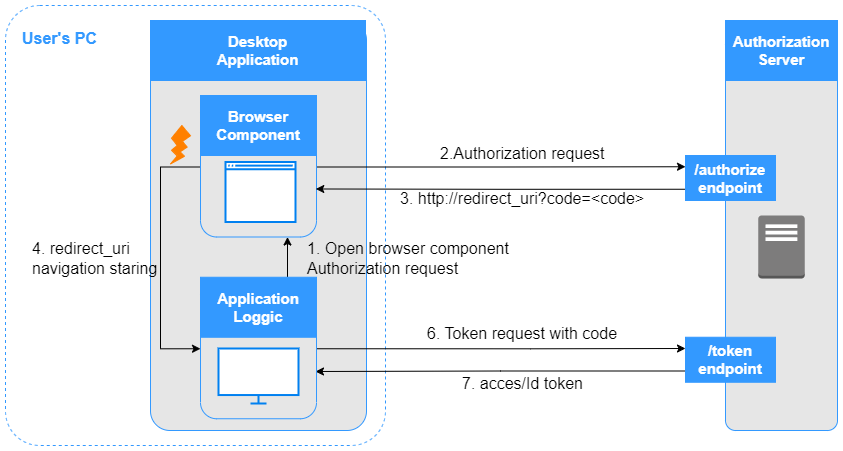

The diagram above was exported from draw.io. Its source (the exported page's mxGraphModel, read from the mxfile embedded in the PNG):
<mxGraphModel dx="1867" dy="1188" grid="1" gridSize="5" guides="1" tooltips="1" connect="1" arrows="1" fold="1" page="1" pageScale="1" pageWidth="827" pageHeight="1169" math="0" shadow="0">
  <root>
    <mxCell id="0" />
    <mxCell id="1" parent="0" />
    <mxCell id="UyzauJDDtlnSS3H98DLt-3" value="" style="rounded=1;whiteSpace=wrap;html=1;strokeColor=#3399FF;strokeWidth=1;fillColor=none;fontFamily=Verdana;fontSize=12;fontColor=#00BEF2;perimeterSpacing=0;imageHeight=24;arcSize=9;dashed=1;" parent="1" vertex="1">
      <mxGeometry x="-280" y="320" width="380" height="440" as="geometry" />
    </mxCell>
    <mxCell id="orviERpDeHOa16BACyF0-30" value="" style="rounded=1;whiteSpace=wrap;html=1;strokeColor=#3399FF;strokeWidth=1;fillColor=#E6E6E6;fontFamily=Verdana;fontSize=12;fontColor=#000000;perimeterSpacing=0;imageHeight=24;arcSize=9;" parent="1" vertex="1">
      <mxGeometry x="-135" y="335" width="216" height="410" as="geometry" />
    </mxCell>
    <mxCell id="orviERpDeHOa16BACyF0-31" value="Desktop&lt;br&gt;Application" style="whiteSpace=wrap;html=1;strokeColor=#3399FF;strokeWidth=1;fillColor=#3399FF;fontFamily=Helvetica;fontSize=15;fontColor=#FFFFFF;fontStyle=1" parent="1" vertex="1">
      <mxGeometry x="-135" y="335" width="215" height="60" as="geometry" />
    </mxCell>
    <mxCell id="7BbOpquyFFsGqLGS4olT-8" style="edgeStyle=orthogonalEdgeStyle;rounded=0;orthogonalLoop=1;jettySize=auto;html=1;exitX=1;exitY=0.5;exitDx=0;exitDy=0;entryX=0;entryY=0.25;entryDx=0;entryDy=0;" parent="1" source="orviERpDeHOa16BACyF0-34" target="7BbOpquyFFsGqLGS4olT-7" edge="1">
      <mxGeometry relative="1" as="geometry" />
    </mxCell>
    <mxCell id="Bq95SBn1qcoN9RhXfWMz-5" style="edgeStyle=orthogonalEdgeStyle;rounded=0;orthogonalLoop=1;jettySize=auto;html=1;exitX=0;exitY=0.5;exitDx=0;exitDy=0;entryX=0;entryY=0.5;entryDx=0;entryDy=0;" edge="1" parent="1" source="orviERpDeHOa16BACyF0-34" target="Bq95SBn1qcoN9RhXfWMz-1">
      <mxGeometry relative="1" as="geometry">
        <Array as="points">
          <mxPoint x="-125" y="482" />
          <mxPoint x="-125" y="663" />
        </Array>
      </mxGeometry>
    </mxCell>
    <mxCell id="orviERpDeHOa16BACyF0-34" value="" style="rounded=1;whiteSpace=wrap;html=1;strokeColor=#3399FF;strokeWidth=1;fillColor=#E6E6E6;fontFamily=Verdana;fontSize=12;fontColor=#00BEF2;perimeterSpacing=0;imageHeight=24;arcSize=14;" parent="1" vertex="1">
      <mxGeometry x="-85" y="411.5" width="116" height="140" as="geometry" />
    </mxCell>
    <mxCell id="orviERpDeHOa16BACyF0-35" value="Browser&lt;br&gt;Component" style="whiteSpace=wrap;html=1;strokeColor=#3399FF;strokeWidth=1;fillColor=#3399FF;fontFamily=Helvetica;fontSize=15;fontColor=#FFFFFF;fontStyle=1" parent="1" vertex="1">
      <mxGeometry x="-85" y="410" width="116" height="60" as="geometry" />
    </mxCell>
    <mxCell id="orviERpDeHOa16BACyF0-38" value="" style="rounded=1;whiteSpace=wrap;html=1;strokeColor=#3399FF;strokeWidth=1;fillColor=#E6E6E6;fontFamily=Verdana;fontSize=12;fontColor=#00BEF2;perimeterSpacing=0;imageHeight=24;arcSize=9;" parent="1" vertex="1">
      <mxGeometry x="440" y="349" width="112" height="396" as="geometry" />
    </mxCell>
    <mxCell id="orviERpDeHOa16BACyF0-39" value="Authorization Server" style="whiteSpace=wrap;html=1;strokeColor=#3399FF;strokeWidth=1;fillColor=#3399FF;fontFamily=Helvetica;fontSize=15;fontColor=#FFFFFF;fontStyle=1" parent="1" vertex="1">
      <mxGeometry x="440" y="335" width="112" height="60" as="geometry" />
    </mxCell>
    <mxCell id="jQCTnE5i0i919tLjeEte-14" value="" style="html=1;verticalLabelPosition=bottom;align=center;labelBackgroundColor=#ffffff;verticalAlign=top;strokeWidth=2;strokeColor=#0080F0;shadow=0;dashed=0;shape=mxgraph.ios7.icons.window;" parent="1" vertex="1">
      <mxGeometry x="-60" y="476.5" width="70" height="60" as="geometry" />
    </mxCell>
    <mxCell id="7BbOpquyFFsGqLGS4olT-3" value="" style="outlineConnect=0;dashed=0;verticalLabelPosition=bottom;verticalAlign=top;align=center;html=1;shape=mxgraph.aws3.traditional_server;fillColor=#7D7C7C;gradientColor=none;" parent="1" vertex="1">
      <mxGeometry x="472.75" y="530" width="46.5" height="63" as="geometry" />
    </mxCell>
    <mxCell id="7BbOpquyFFsGqLGS4olT-18" style="edgeStyle=orthogonalEdgeStyle;rounded=0;orthogonalLoop=1;jettySize=auto;html=1;exitX=0;exitY=0.75;exitDx=0;exitDy=0;entryX=0.994;entryY=0.657;entryDx=0;entryDy=0;entryPerimeter=0;fontSize=16;" parent="1" source="7BbOpquyFFsGqLGS4olT-7" target="orviERpDeHOa16BACyF0-34" edge="1">
      <mxGeometry relative="1" as="geometry" />
    </mxCell>
    <mxCell id="7BbOpquyFFsGqLGS4olT-7" value="/authorize&lt;br&gt;endpoint" style="whiteSpace=wrap;html=1;strokeColor=#3399FF;strokeWidth=1;fillColor=#3399FF;fontFamily=Helvetica;fontSize=15;fontColor=#FFFFFF;fontStyle=1" parent="1" vertex="1">
      <mxGeometry x="400" y="470" width="90" height="45" as="geometry" />
    </mxCell>
    <mxCell id="7BbOpquyFFsGqLGS4olT-11" value="4. redirect_uri&lt;br&gt;navigation staring" style="text;html=1;align=left;verticalAlign=middle;resizable=0;points=[];autosize=1;strokeColor=none;fillColor=none;fontSize=16;" parent="1" vertex="1">
      <mxGeometry x="-255" y="545" width="145" height="55" as="geometry" />
    </mxCell>
    <mxCell id="7BbOpquyFFsGqLGS4olT-16" value="2.Authorization request" style="text;html=1;align=left;verticalAlign=middle;resizable=0;points=[];autosize=1;strokeColor=none;fillColor=none;fontSize=16;" parent="1" vertex="1">
      <mxGeometry x="152.5" y="450" width="185" height="35" as="geometry" />
    </mxCell>
    <mxCell id="7BbOpquyFFsGqLGS4olT-19" value="3. http://redirect_uri?code=&amp;lt;code&amp;gt;" style="text;html=1;align=left;verticalAlign=middle;resizable=0;points=[];autosize=1;strokeColor=none;fillColor=none;fontSize=16;" parent="1" vertex="1">
      <mxGeometry x="112.5" y="495" width="265" height="35" as="geometry" />
    </mxCell>
    <mxCell id="7BbOpquyFFsGqLGS4olT-38" style="edgeStyle=orthogonalEdgeStyle;rounded=0;orthogonalLoop=1;jettySize=auto;html=1;exitX=0;exitY=0.75;exitDx=0;exitDy=0;fontSize=16;strokeColor=#000000;" parent="1" source="7BbOpquyFFsGqLGS4olT-36" edge="1">
      <mxGeometry relative="1" as="geometry">
        <mxPoint x="30" y="686" as="targetPoint" />
      </mxGeometry>
    </mxCell>
    <mxCell id="7BbOpquyFFsGqLGS4olT-36" value="/token&lt;br&gt;endpoint" style="whiteSpace=wrap;html=1;strokeColor=#3399FF;strokeWidth=1;fillColor=#3399FF;fontFamily=Helvetica;fontSize=15;fontColor=#FFFFFF;fontStyle=1" parent="1" vertex="1">
      <mxGeometry x="400" y="651.75" width="90" height="45" as="geometry" />
    </mxCell>
    <mxCell id="7BbOpquyFFsGqLGS4olT-39" value="6. Token request with code" style="text;html=1;align=left;verticalAlign=middle;resizable=0;points=[];autosize=1;strokeColor=none;fillColor=none;fontSize=16;" parent="1" vertex="1">
      <mxGeometry x="140" y="630" width="210" height="35" as="geometry" />
    </mxCell>
    <mxCell id="7BbOpquyFFsGqLGS4olT-40" value="7. acces/Id token" style="text;html=1;align=left;verticalAlign=middle;resizable=0;points=[];autosize=1;strokeColor=none;fillColor=none;fontSize=16;" parent="1" vertex="1">
      <mxGeometry x="175" y="680" width="140" height="35" as="geometry" />
    </mxCell>
    <mxCell id="UyzauJDDtlnSS3H98DLt-2" value="User's PC" style="text;html=1;align=left;verticalAlign=middle;resizable=0;points=[];autosize=1;strokeColor=none;fillColor=none;fontSize=16;fontColor=#3399FF;fontStyle=1" parent="1" vertex="1">
      <mxGeometry x="-265" y="335" width="95" height="35" as="geometry" />
    </mxCell>
    <mxCell id="Bq95SBn1qcoN9RhXfWMz-6" style="edgeStyle=orthogonalEdgeStyle;rounded=0;orthogonalLoop=1;jettySize=auto;html=1;exitX=1;exitY=0.5;exitDx=0;exitDy=0;entryX=0;entryY=0.25;entryDx=0;entryDy=0;" edge="1" parent="1" source="Bq95SBn1qcoN9RhXfWMz-1" target="7BbOpquyFFsGqLGS4olT-36">
      <mxGeometry relative="1" as="geometry">
        <Array as="points">
          <mxPoint x="245" y="663" />
          <mxPoint x="245" y="663" />
        </Array>
      </mxGeometry>
    </mxCell>
    <mxCell id="Bq95SBn1qcoN9RhXfWMz-1" value="" style="rounded=1;whiteSpace=wrap;html=1;strokeColor=#3399FF;strokeWidth=1;fillColor=#E6E6E6;fontFamily=Verdana;fontSize=12;fontColor=#00BEF2;perimeterSpacing=0;imageHeight=24;arcSize=14;" vertex="1" parent="1">
      <mxGeometry x="-85" y="593.25" width="116" height="140" as="geometry" />
    </mxCell>
    <mxCell id="Bq95SBn1qcoN9RhXfWMz-8" style="edgeStyle=orthogonalEdgeStyle;rounded=0;orthogonalLoop=1;jettySize=auto;html=1;exitX=0.75;exitY=0;exitDx=0;exitDy=0;entryX=0.75;entryY=1;entryDx=0;entryDy=0;" edge="1" parent="1" source="Bq95SBn1qcoN9RhXfWMz-2" target="orviERpDeHOa16BACyF0-34">
      <mxGeometry relative="1" as="geometry" />
    </mxCell>
    <mxCell id="Bq95SBn1qcoN9RhXfWMz-2" value="Application&lt;br&gt;Loggic" style="whiteSpace=wrap;html=1;strokeColor=#3399FF;strokeWidth=1;fillColor=#3399FF;fontFamily=Helvetica;fontSize=15;fontColor=#FFFFFF;fontStyle=1" vertex="1" parent="1">
      <mxGeometry x="-85" y="591.75" width="116" height="60" as="geometry" />
    </mxCell>
    <mxCell id="Bq95SBn1qcoN9RhXfWMz-4" value="" style="html=1;verticalLabelPosition=bottom;align=center;labelBackgroundColor=#ffffff;verticalAlign=top;strokeWidth=2;strokeColor=#0080F0;shadow=0;dashed=0;shape=mxgraph.ios7.icons.monitor;" vertex="1" parent="1">
      <mxGeometry x="-67" y="663" width="80" height="55" as="geometry" />
    </mxCell>
    <mxCell id="Bq95SBn1qcoN9RhXfWMz-9" value="1. Open browser component&lt;br style=&quot;font-size: 16px;&quot;&gt;Authorization request" style="text;html=1;align=left;verticalAlign=middle;resizable=0;points=[];autosize=1;strokeColor=none;fillColor=none;fontSize=16;" vertex="1" parent="1">
      <mxGeometry x="20" y="545" width="225" height="55" as="geometry" />
    </mxCell>
    <mxCell id="Bq95SBn1qcoN9RhXfWMz-10" value="" style="verticalLabelPosition=bottom;verticalAlign=top;html=1;shape=mxgraph.basic.flash;fillColor=#FF8000;strokeColor=#FF8000;" vertex="1" parent="1">
      <mxGeometry x="-115" y="440" width="20" height="38.5" as="geometry" />
    </mxCell>
  </root>
</mxGraphModel>